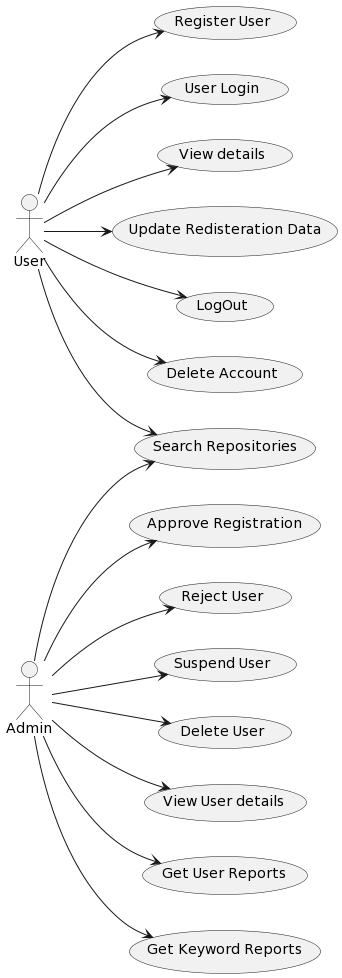

The diagram above was rendered by PlantUML. Its source (embedded in the PNG):
@startuml
actor User
actor Admin
left to right direction

User --> (Register User)
User --> (User Login)
User --> (View details)
User --> (Search Repositories)
User --> (Update Redisteration Data)
User --> (LogOut)
User --> (Delete Account)

Admin --> (Approve Registration)
Admin --> (Reject User)
Admin --> (Suspend User)
Admin --> (Delete User)
Admin --> (View User details)
Admin --> (Search Repositories)
Admin --> (Get User Reports)
Admin --> (Get Keyword Reports)
@enduml